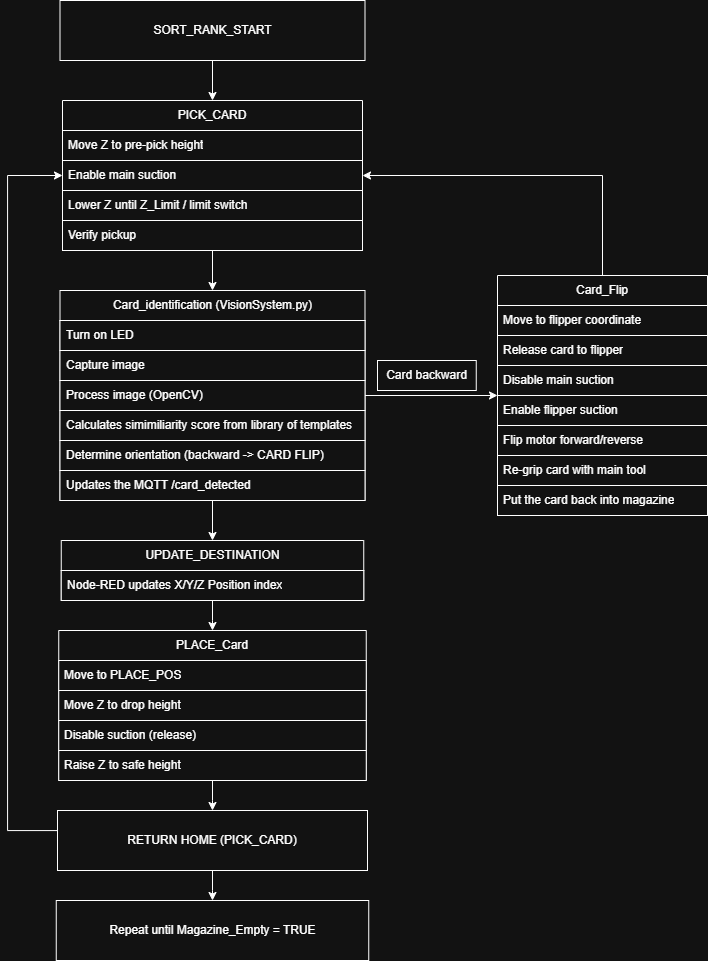

The diagram above was exported from draw.io. Its source (the exported page's mxGraphModel, read from the mxfile embedded in the PNG):
<mxGraphModel dx="1885" dy="999" grid="1" gridSize="10" guides="1" tooltips="1" connect="1" arrows="1" fold="1" page="1" pageScale="1" pageWidth="827" pageHeight="1169" math="0" shadow="0">
  <root>
    <mxCell id="WIyWlLk6GJQsqaUBKTNV-0" />
    <mxCell id="WIyWlLk6GJQsqaUBKTNV-1" parent="WIyWlLk6GJQsqaUBKTNV-0" />
    <mxCell id="7fq9YquVfzEih8VSK2At-62" edge="1" parent="WIyWlLk6GJQsqaUBKTNV-1" source="7fq9YquVfzEih8VSK2At-43" style="edgeStyle=orthogonalEdgeStyle;rounded=0;orthogonalLoop=1;jettySize=auto;html=1;strokeColor=light-dark(#000000,#FFFFFF);" target="7fq9YquVfzEih8VSK2At-56">
      <mxGeometry relative="1" as="geometry" />
    </mxCell>
    <mxCell id="7fq9YquVfzEih8VSK2At-43" parent="WIyWlLk6GJQsqaUBKTNV-1" style="swimlane;fontStyle=0;childLayout=stackLayout;horizontal=1;startSize=30;horizontalStack=0;resizeParent=1;resizeParentMax=0;resizeLast=0;collapsible=1;marginBottom=0;whiteSpace=wrap;html=1;strokeColor=light-dark(#000000,#FFFFFF);" value="PICK_CARD" vertex="1">
      <mxGeometry height="150" width="300" x="75" y="170" as="geometry" />
    </mxCell>
    <mxCell id="7fq9YquVfzEih8VSK2At-44" parent="7fq9YquVfzEih8VSK2At-43" style="text;strokeColor=light-dark(#000000,#FFFFFF);fillColor=default;align=left;verticalAlign=middle;spacingLeft=4;spacingRight=4;overflow=hidden;points=[[0,0.5],[1,0.5]];portConstraint=eastwest;rotatable=0;whiteSpace=wrap;html=1;" value=" Move Z to pre-pick height" vertex="1">
      <mxGeometry height="30" width="300" y="30" as="geometry" />
    </mxCell>
    <mxCell id="7fq9YquVfzEih8VSK2At-46" parent="7fq9YquVfzEih8VSK2At-43" style="text;strokeColor=light-dark(#000000,#FFFFFF);fillColor=default;align=left;verticalAlign=middle;spacingLeft=4;spacingRight=4;overflow=hidden;points=[[0,0.5],[1,0.5]];portConstraint=eastwest;rotatable=0;whiteSpace=wrap;html=1;" value="Enable main suction" vertex="1">
      <mxGeometry height="30" width="300" y="60" as="geometry" />
    </mxCell>
    <mxCell id="7fq9YquVfzEih8VSK2At-45" parent="7fq9YquVfzEih8VSK2At-43" style="text;strokeColor=light-dark(#000000,#FFFFFF);fillColor=default;align=left;verticalAlign=middle;spacingLeft=4;spacingRight=4;overflow=hidden;points=[[0,0.5],[1,0.5]];portConstraint=eastwest;rotatable=0;whiteSpace=wrap;html=1;" value="Lower Z until Z_Limit / limit switch&amp;nbsp;" vertex="1">
      <mxGeometry height="30" width="300" y="90" as="geometry" />
    </mxCell>
    <mxCell id="7fq9YquVfzEih8VSK2At-48" parent="7fq9YquVfzEih8VSK2At-43" style="text;strokeColor=light-dark(#000000,#FFFFFF);fillColor=default;align=left;verticalAlign=middle;spacingLeft=4;spacingRight=4;overflow=hidden;points=[[0,0.5],[1,0.5]];portConstraint=eastwest;rotatable=0;whiteSpace=wrap;html=1;" value="Verify pickup" vertex="1">
      <mxGeometry height="30" width="300" y="120" as="geometry" />
    </mxCell>
    <mxCell id="7fq9YquVfzEih8VSK2At-103" edge="1" parent="WIyWlLk6GJQsqaUBKTNV-1" source="7fq9YquVfzEih8VSK2At-49" style="edgeStyle=orthogonalEdgeStyle;rounded=0;orthogonalLoop=1;jettySize=auto;html=1;entryX=1;entryY=0.5;entryDx=0;entryDy=0;strokeColor=light-dark(#000000,#FFFFFF);" target="7fq9YquVfzEih8VSK2At-46">
      <mxGeometry relative="1" as="geometry" />
    </mxCell>
    <mxCell id="7fq9YquVfzEih8VSK2At-49" parent="WIyWlLk6GJQsqaUBKTNV-1" style="swimlane;fontStyle=0;childLayout=stackLayout;horizontal=1;startSize=30;horizontalStack=0;resizeParent=1;resizeParentMax=0;resizeLast=0;collapsible=1;marginBottom=0;whiteSpace=wrap;html=1;strokeColor=light-dark(#000000,#FFFFFF);" value="Card_Flip" vertex="1">
      <mxGeometry height="240" width="210" x="510" y="345" as="geometry" />
    </mxCell>
    <mxCell id="7fq9YquVfzEih8VSK2At-52" parent="7fq9YquVfzEih8VSK2At-49" style="text;strokeColor=light-dark(#000000,#FFFFFF);fillColor=default;align=left;verticalAlign=middle;spacingLeft=4;spacingRight=4;overflow=hidden;points=[[0,0.5],[1,0.5]];portConstraint=eastwest;rotatable=0;whiteSpace=wrap;html=1;" value="Move to flipper coordinate" vertex="1">
      <mxGeometry height="30" width="210" y="30" as="geometry" />
    </mxCell>
    <mxCell id="7fq9YquVfzEih8VSK2At-79" parent="7fq9YquVfzEih8VSK2At-49" style="text;strokeColor=light-dark(#000000,#FFFFFF);fillColor=default;align=left;verticalAlign=middle;spacingLeft=4;spacingRight=4;overflow=hidden;points=[[0,0.5],[1,0.5]];portConstraint=eastwest;rotatable=0;whiteSpace=wrap;html=1;" value="Release card to flipper" vertex="1">
      <mxGeometry height="30" width="210" y="60" as="geometry" />
    </mxCell>
    <mxCell id="7fq9YquVfzEih8VSK2At-80" parent="7fq9YquVfzEih8VSK2At-49" style="text;strokeColor=light-dark(#000000,#FFFFFF);fillColor=default;align=left;verticalAlign=middle;spacingLeft=4;spacingRight=4;overflow=hidden;points=[[0,0.5],[1,0.5]];portConstraint=eastwest;rotatable=0;whiteSpace=wrap;html=1;" value="Disable main suction" vertex="1">
      <mxGeometry height="30" width="210" y="90" as="geometry" />
    </mxCell>
    <mxCell id="7fq9YquVfzEih8VSK2At-81" parent="7fq9YquVfzEih8VSK2At-49" style="text;strokeColor=light-dark(#000000,#FFFFFF);fillColor=default;align=left;verticalAlign=middle;spacingLeft=4;spacingRight=4;overflow=hidden;points=[[0,0.5],[1,0.5]];portConstraint=eastwest;rotatable=0;whiteSpace=wrap;html=1;" value="Enable flipper suction" vertex="1">
      <mxGeometry height="30" width="210" y="120" as="geometry" />
    </mxCell>
    <mxCell id="7fq9YquVfzEih8VSK2At-82" parent="7fq9YquVfzEih8VSK2At-49" style="text;strokeColor=light-dark(#000000,#FFFFFF);fillColor=default;align=left;verticalAlign=middle;spacingLeft=4;spacingRight=4;overflow=hidden;points=[[0,0.5],[1,0.5]];portConstraint=eastwest;rotatable=0;whiteSpace=wrap;html=1;" value="Flip motor forward/reverse" vertex="1">
      <mxGeometry height="30" width="210" y="150" as="geometry" />
    </mxCell>
    <mxCell id="7fq9YquVfzEih8VSK2At-83" parent="7fq9YquVfzEih8VSK2At-49" style="text;strokeColor=light-dark(#000000,#FFFFFF);fillColor=default;align=left;verticalAlign=middle;spacingLeft=4;spacingRight=4;overflow=hidden;points=[[0,0.5],[1,0.5]];portConstraint=eastwest;rotatable=0;whiteSpace=wrap;html=1;" value="Re-grip card with main tool" vertex="1">
      <mxGeometry height="30" width="210" y="180" as="geometry" />
    </mxCell>
    <mxCell id="7fq9YquVfzEih8VSK2At-91" parent="7fq9YquVfzEih8VSK2At-49" style="text;strokeColor=light-dark(#000000,#FFFFFF);fillColor=default;align=left;verticalAlign=middle;spacingLeft=4;spacingRight=4;overflow=hidden;points=[[0,0.5],[1,0.5]];portConstraint=eastwest;rotatable=0;whiteSpace=wrap;html=1;" value="Put the card back into magazine" vertex="1">
      <mxGeometry height="30" width="210" y="210" as="geometry" />
    </mxCell>
    <mxCell id="7fq9YquVfzEih8VSK2At-54" parent="WIyWlLk6GJQsqaUBKTNV-1" style="text;html=1;whiteSpace=wrap;strokeColor=light-dark(#000000,#FFFFFF);fillColor=default;align=center;verticalAlign=middle;rounded=0;" value="Card backward" vertex="1">
      <mxGeometry height="30" width="98.75" x="390" y="430" as="geometry" />
    </mxCell>
    <mxCell id="7fq9YquVfzEih8VSK2At-102" edge="1" parent="WIyWlLk6GJQsqaUBKTNV-1" source="7fq9YquVfzEih8VSK2At-56" style="edgeStyle=orthogonalEdgeStyle;rounded=0;orthogonalLoop=1;jettySize=auto;html=1;strokeColor=light-dark(#000000,#FFFFFF);" target="7fq9YquVfzEih8VSK2At-49">
      <mxGeometry relative="1" as="geometry" />
    </mxCell>
    <mxCell id="7fq9YquVfzEih8VSK2At-128" edge="1" parent="WIyWlLk6GJQsqaUBKTNV-1" source="7fq9YquVfzEih8VSK2At-56" style="edgeStyle=orthogonalEdgeStyle;rounded=0;orthogonalLoop=1;jettySize=auto;html=1;entryX=0.5;entryY=0;entryDx=0;entryDy=0;strokeColor=light-dark(#000000,#FFFFFF);" target="7fq9YquVfzEih8VSK2At-121">
      <mxGeometry relative="1" as="geometry" />
    </mxCell>
    <mxCell id="7fq9YquVfzEih8VSK2At-56" parent="WIyWlLk6GJQsqaUBKTNV-1" style="swimlane;fontStyle=0;childLayout=stackLayout;horizontal=1;startSize=30;horizontalStack=0;resizeParent=1;resizeParentMax=0;resizeLast=0;collapsible=1;marginBottom=0;whiteSpace=wrap;html=1;strokeColor=light-dark(#000000,#FFFFFF);" value="Card_identification (VisionSystem.py)" vertex="1">
      <mxGeometry height="210" width="305" x="72.5" y="360" as="geometry" />
    </mxCell>
    <mxCell id="7fq9YquVfzEih8VSK2At-57" parent="7fq9YquVfzEih8VSK2At-56" style="text;strokeColor=light-dark(#000000,#FFFFFF);fillColor=default;align=left;verticalAlign=middle;spacingLeft=4;spacingRight=4;overflow=hidden;points=[[0,0.5],[1,0.5]];portConstraint=eastwest;rotatable=0;whiteSpace=wrap;html=1;" value="Turn on LED" vertex="1">
      <mxGeometry height="30" width="305" y="30" as="geometry" />
    </mxCell>
    <mxCell id="7fq9YquVfzEih8VSK2At-76" parent="7fq9YquVfzEih8VSK2At-56" style="text;strokeColor=light-dark(#000000,#FFFFFF);fillColor=default;align=left;verticalAlign=middle;spacingLeft=4;spacingRight=4;overflow=hidden;points=[[0,0.5],[1,0.5]];portConstraint=eastwest;rotatable=0;whiteSpace=wrap;html=1;" value="Capture image" vertex="1">
      <mxGeometry height="30" width="305" y="60" as="geometry" />
    </mxCell>
    <mxCell id="7fq9YquVfzEih8VSK2At-77" parent="7fq9YquVfzEih8VSK2At-56" style="text;strokeColor=light-dark(#000000,#FFFFFF);fillColor=default;align=left;verticalAlign=middle;spacingLeft=4;spacingRight=4;overflow=hidden;points=[[0,0.5],[1,0.5]];portConstraint=eastwest;rotatable=0;whiteSpace=wrap;html=1;" value="Process image (OpenCV)" vertex="1">
      <mxGeometry height="30" width="305" y="90" as="geometry" />
    </mxCell>
    <mxCell id="7fq9YquVfzEih8VSK2At-78" parent="7fq9YquVfzEih8VSK2At-56" style="text;strokeColor=light-dark(#000000,#FFFFFF);fillColor=default;align=left;verticalAlign=middle;spacingLeft=4;spacingRight=4;overflow=hidden;points=[[0,0.5],[1,0.5]];portConstraint=eastwest;rotatable=0;whiteSpace=wrap;html=1;" value="Calculates simimiliarity score from library of templates" vertex="1">
      <mxGeometry height="30" width="305" y="120" as="geometry" />
    </mxCell>
    <mxCell id="7fq9YquVfzEih8VSK2At-118" parent="7fq9YquVfzEih8VSK2At-56" style="text;strokeColor=light-dark(#000000,#FFFFFF);fillColor=default;align=left;verticalAlign=middle;spacingLeft=4;spacingRight=4;overflow=hidden;points=[[0,0.5],[1,0.5]];portConstraint=eastwest;rotatable=0;whiteSpace=wrap;html=1;" value="Determine orientation (backward -&amp;gt; CARD FLIP)" vertex="1">
      <mxGeometry height="30" width="305" y="150" as="geometry" />
    </mxCell>
    <mxCell id="7fq9YquVfzEih8VSK2At-60" parent="7fq9YquVfzEih8VSK2At-56" style="text;strokeColor=light-dark(#000000,#FFFFFF);fillColor=default;align=left;verticalAlign=middle;spacingLeft=4;spacingRight=4;overflow=hidden;points=[[0,0.5],[1,0.5]];portConstraint=eastwest;rotatable=0;whiteSpace=wrap;html=1;" value="Updates the MQTT /card_detected" vertex="1">
      <mxGeometry height="30" width="305" y="180" as="geometry" />
    </mxCell>
    <mxCell id="7fq9YquVfzEih8VSK2At-113" edge="1" parent="WIyWlLk6GJQsqaUBKTNV-1" source="7fq9YquVfzEih8VSK2At-104" style="edgeStyle=orthogonalEdgeStyle;rounded=0;orthogonalLoop=1;jettySize=auto;html=1;strokeColor=light-dark(#000000,#FFFFFF);" target="7fq9YquVfzEih8VSK2At-112" value="">
      <mxGeometry relative="1" as="geometry" />
    </mxCell>
    <mxCell id="7fq9YquVfzEih8VSK2At-104" parent="WIyWlLk6GJQsqaUBKTNV-1" style="swimlane;fontStyle=0;childLayout=stackLayout;horizontal=1;startSize=30;horizontalStack=0;resizeParent=1;resizeParentMax=0;resizeLast=0;collapsible=1;marginBottom=0;whiteSpace=wrap;html=1;strokeColor=light-dark(#000000,#FFFFFF);" value="PLACE_Card" vertex="1">
      <mxGeometry height="150" width="307.5" x="71.25" y="700" as="geometry" />
    </mxCell>
    <mxCell id="7fq9YquVfzEih8VSK2At-105" parent="7fq9YquVfzEih8VSK2At-104" style="text;strokeColor=light-dark(#000000,#FFFFFF);fillColor=default;align=left;verticalAlign=middle;spacingLeft=4;spacingRight=4;overflow=hidden;points=[[0,0.5],[1,0.5]];portConstraint=eastwest;rotatable=0;whiteSpace=wrap;html=1;" value="Move to PLACE_POS" vertex="1">
      <mxGeometry height="30" width="307.5" y="30" as="geometry" />
    </mxCell>
    <mxCell id="7fq9YquVfzEih8VSK2At-106" parent="7fq9YquVfzEih8VSK2At-104" style="text;strokeColor=light-dark(#000000,#FFFFFF);fillColor=default;align=left;verticalAlign=middle;spacingLeft=4;spacingRight=4;overflow=hidden;points=[[0,0.5],[1,0.5]];portConstraint=eastwest;rotatable=0;whiteSpace=wrap;html=1;" value="Move Z to drop height" vertex="1">
      <mxGeometry height="30" width="307.5" y="60" as="geometry" />
    </mxCell>
    <mxCell id="7fq9YquVfzEih8VSK2At-109" parent="7fq9YquVfzEih8VSK2At-104" style="text;strokeColor=light-dark(#000000,#FFFFFF);fillColor=default;align=left;verticalAlign=middle;spacingLeft=4;spacingRight=4;overflow=hidden;points=[[0,0.5],[1,0.5]];portConstraint=eastwest;rotatable=0;whiteSpace=wrap;html=1;" value=" Disable suction (release)" vertex="1">
      <mxGeometry height="30" width="307.5" y="90" as="geometry" />
    </mxCell>
    <mxCell id="7fq9YquVfzEih8VSK2At-107" parent="7fq9YquVfzEih8VSK2At-104" style="text;strokeColor=light-dark(#000000,#FFFFFF);fillColor=default;align=left;verticalAlign=middle;spacingLeft=4;spacingRight=4;overflow=hidden;points=[[0,0.5],[1,0.5]];portConstraint=eastwest;rotatable=0;whiteSpace=wrap;html=1;" value="Raise Z to safe height" vertex="1">
      <mxGeometry height="30" width="307.5" y="120" as="geometry" />
    </mxCell>
    <mxCell id="7fq9YquVfzEih8VSK2At-129" edge="1" parent="WIyWlLk6GJQsqaUBKTNV-1" source="7fq9YquVfzEih8VSK2At-112" style="edgeStyle=orthogonalEdgeStyle;rounded=0;orthogonalLoop=1;jettySize=auto;html=1;entryX=0;entryY=0.5;entryDx=0;entryDy=0;strokeColor=light-dark(#000000,#FFFFFF);" target="7fq9YquVfzEih8VSK2At-46">
      <mxGeometry relative="1" as="geometry">
        <Array as="points">
          <mxPoint x="20" y="900" />
          <mxPoint x="20" y="245" />
        </Array>
      </mxGeometry>
    </mxCell>
    <mxCell id="7fq9YquVfzEih8VSK2At-132" edge="1" parent="WIyWlLk6GJQsqaUBKTNV-1" source="7fq9YquVfzEih8VSK2At-112" style="edgeStyle=orthogonalEdgeStyle;rounded=0;orthogonalLoop=1;jettySize=auto;html=1;strokeColor=light-dark(#000000,#FFFFFF);" target="7fq9YquVfzEih8VSK2At-131" value="">
      <mxGeometry relative="1" as="geometry" />
    </mxCell>
    <mxCell id="7fq9YquVfzEih8VSK2At-112" parent="WIyWlLk6GJQsqaUBKTNV-1" style="rounded=0;whiteSpace=wrap;html=1;strokeColor=light-dark(#000000,#FFFFFF);" value="&lt;div&gt;RETURN HOME (PICK_CARD)&lt;/div&gt;" vertex="1">
      <mxGeometry height="60" width="310" x="70" y="880" as="geometry" />
    </mxCell>
    <mxCell id="7fq9YquVfzEih8VSK2At-117" edge="1" parent="WIyWlLk6GJQsqaUBKTNV-1" source="7fq9YquVfzEih8VSK2At-116" style="edgeStyle=orthogonalEdgeStyle;rounded=0;orthogonalLoop=1;jettySize=auto;html=1;strokeColor=light-dark(#000000,#FFFFFF);" target="7fq9YquVfzEih8VSK2At-43">
      <mxGeometry relative="1" as="geometry" />
    </mxCell>
    <mxCell id="7fq9YquVfzEih8VSK2At-116" parent="WIyWlLk6GJQsqaUBKTNV-1" style="rounded=0;whiteSpace=wrap;html=1;strokeColor=light-dark(#000000,#FFFFFF);" value="SORT_RANK_START" vertex="1">
      <mxGeometry height="60" width="305" x="72.5" y="70" as="geometry" />
    </mxCell>
    <mxCell id="7fq9YquVfzEih8VSK2At-130" edge="1" parent="WIyWlLk6GJQsqaUBKTNV-1" source="7fq9YquVfzEih8VSK2At-121" style="edgeStyle=orthogonalEdgeStyle;rounded=0;orthogonalLoop=1;jettySize=auto;html=1;entryX=0.5;entryY=0;entryDx=0;entryDy=0;strokeColor=light-dark(#000000,#FFFFFF);" target="7fq9YquVfzEih8VSK2At-104">
      <mxGeometry relative="1" as="geometry" />
    </mxCell>
    <mxCell id="7fq9YquVfzEih8VSK2At-121" parent="WIyWlLk6GJQsqaUBKTNV-1" style="swimlane;fontStyle=0;childLayout=stackLayout;horizontal=1;startSize=30;horizontalStack=0;resizeParent=1;resizeParentMax=0;resizeLast=0;collapsible=1;marginBottom=0;whiteSpace=wrap;html=1;strokeColor=light-dark(#000000,#FFFFFF);" value="UPDATE_DESTINATION" vertex="1">
      <mxGeometry height="60" width="302.5" x="73.75" y="610" as="geometry" />
    </mxCell>
    <mxCell id="7fq9YquVfzEih8VSK2At-122" parent="7fq9YquVfzEih8VSK2At-121" style="text;strokeColor=light-dark(#000000,#FFFFFF);fillColor=default;align=left;verticalAlign=middle;spacingLeft=4;spacingRight=4;overflow=hidden;points=[[0,0.5],[1,0.5]];portConstraint=eastwest;rotatable=0;whiteSpace=wrap;html=1;" value="Node-RED updates X/Y/Z Position index" vertex="1">
      <mxGeometry height="30" width="302.5" y="30" as="geometry" />
    </mxCell>
    <mxCell id="7fq9YquVfzEih8VSK2At-131" parent="WIyWlLk6GJQsqaUBKTNV-1" style="rounded=0;whiteSpace=wrap;html=1;strokeColor=light-dark(#000000,#FFFFFF);" value="Repeat until Magazine_Empty = TRUE" vertex="1">
      <mxGeometry height="60" width="312.5" x="68.75" y="970" as="geometry" />
    </mxCell>
  </root>
</mxGraphModel>